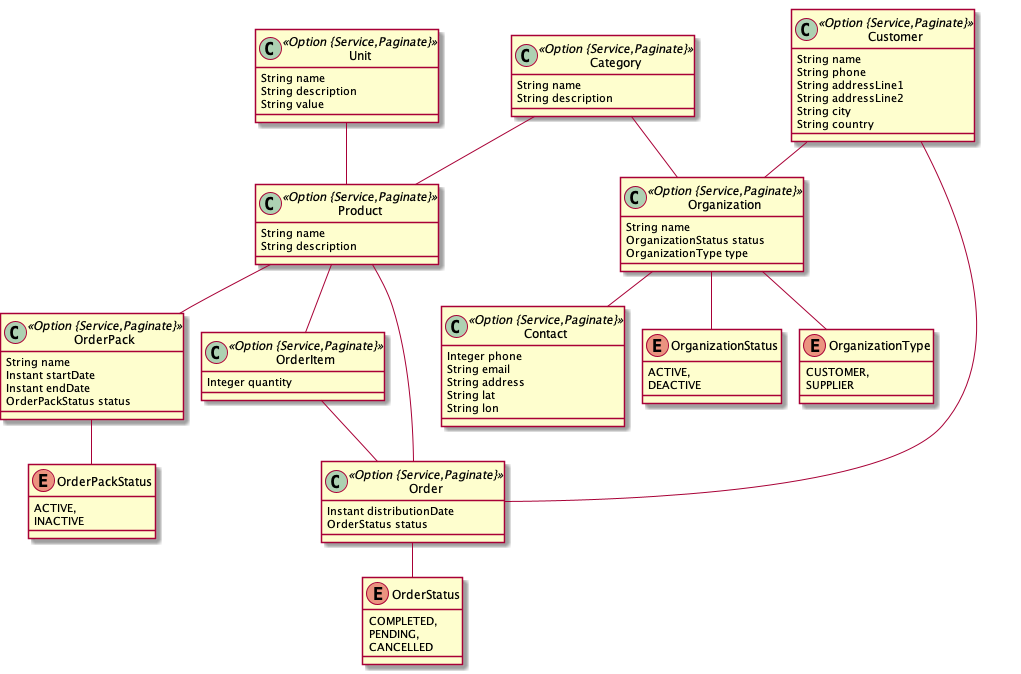

The diagram above was rendered by PlantUML. Its source (embedded in the PNG):
@startuml
	!pragma graphviz_dot jdot
	!pragma syntax class
	class Category <<Option {Service,Paginate}>> {
		String name
		String description
	}
	class Unit <<Option {Service,Paginate}>> {
		String name
		String description
		String value
	}
	class Product <<Option {Service,Paginate}>> {
		String name
		String description
	}
	class Contact <<Option {Service,Paginate}>> {
		Integer phone
		String email
		String address
		String lat
		String lon
	}
	class Organization <<Option {Service,Paginate}>> {
		String name
		OrganizationStatus status
		OrganizationType type
	}
	Organization ..> OrganizationStatus
	Organization ..> OrganizationType
	enum OrganizationStatus {
		ACTIVE, 
		DEACTIVE 
	}
	enum OrganizationType {
		CUSTOMER, 
		SUPPLIER 
	}
	class Order <<Option {Service,Paginate}>> {
		Instant distributionDate
		OrderStatus status
	}
	Order ..> OrderStatus
	class OrderPack <<Option {Service,Paginate}>> {
		String name
		Instant startDate
		Instant endDate
		OrderPackStatus status
	}
	OrderPack ..> OrderPackStatus
	class OrderItem <<Option {Service,Paginate}>> {
		Integer quantity
	}
	class Customer <<Option {Service,Paginate}>> {
		String name
		String phone
		String addressLine1
		String addressLine2
		String city
		String country
	}
	enum OrderStatus {
		COMPLETED, 
		PENDING, 
		CANCELLED 
	}
	enum OrderPackStatus {
		ACTIVE, 
		INACTIVE 
	}
	Organization  "contact 0..1 " -- "0..1 "  Contact
	Order  "product(name)  1..* " o-- "0..1 "  Product
	Product  "0..* " o-- "products 0..1 "  OrderItem
	Product  "0..* " o-- "products 0..1 "  OrderPack
	OrderItem  "0..1 " --o "products  1..* "  Order
	Category  "0..1 " --o "category(name)  1..* "  Product
	Unit  "0..1 " --o "unit(name)  1..* "  Product
	Category  "0..1 " --o "distributeType(name) 0..* "  Organization
	Customer  "0..1 " --o "manager(name) 0..* "  Organization
	Customer  "0..1 " --o "manager(name) 0..* "  Order
@enduml